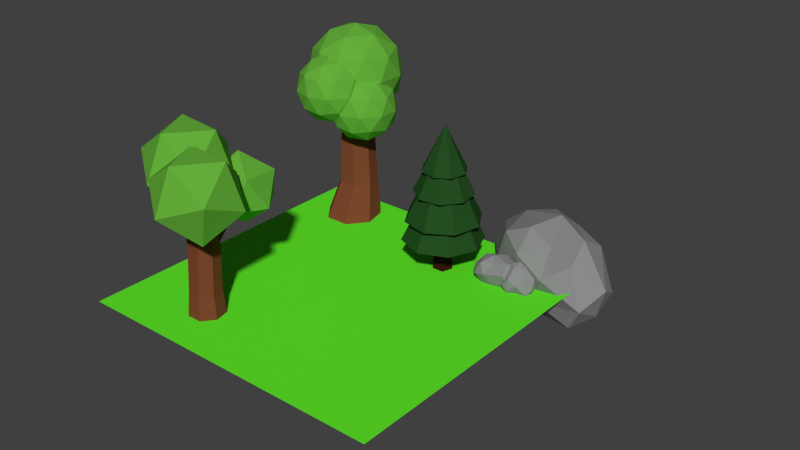# Source: Trees.blend  (saved by Blender 2.73.0; exported with 4.5.12 LTS)
import bpy
from mathutils import Matrix  # noqa: F401  (used for matrix-valued properties, if any)

bpy.ops.wm.read_factory_settings(use_empty=True)
scene = bpy.context.scene
scene.name = 'Scene'

# ---- collections
col_collection_1 = bpy.data.collections.new('Collection 1'); scene.collection.children.link(col_collection_1)

# ---- materials (node trees are filled in below, after node groups)
mat_sparehout = bpy.data.materials.new('SpareHout')
mat_sparehout.alpha_threshold = 0.0
mat_sparehout.use_transparent_shadow = False
mat_sparehout.diffuse_color = (0.04696, 0.009855, 0.002597, 1.0)
mat_sparehout.specular_color = (0.01002, 0.01002, 0.01002)
mat_sparehout.roughness = 0.5
mat_sparenaalden = bpy.data.materials.new('SpareNaalden')
mat_sparenaalden.alpha_threshold = 0.0
mat_sparenaalden.use_transparent_shadow = False
mat_sparenaalden.diffuse_color = (0.0185, 0.07227, 0.01521, 1.0)
mat_sparenaalden.roughness = 0.5
mat_sparenaalden.line_color = (0.0, 0.0, 0.0, 1.0)
mat_eikehout = bpy.data.materials.new('EikeHout')
mat_eikehout.alpha_threshold = 0.0
mat_eikehout.use_transparent_shadow = False
mat_eikehout.diffuse_color = (0.2019, 0.05916, 0.02573, 1.0)
mat_eikehout.specular_color = (0.01002, 0.01002, 0.01002)
mat_eikehout.roughness = 0.5
mat_bladeren = bpy.data.materials.new('Bladeren')
mat_bladeren.alpha_threshold = 0.0
mat_bladeren.use_transparent_shadow = False
mat_bladeren.diffuse_color = (0.1293, 0.42, 0.04368, 1.0)
mat_bladeren.roughness = 0.5
mat_bladeren.line_color = (0.0, 0.0, 0.0, 1.0)
mat_steen = bpy.data.materials.new('Steen')
mat_steen.alpha_threshold = 0.0
mat_steen.use_transparent_shadow = False
mat_steen.diffuse_color = (0.2598, 0.2598, 0.2598, 1.0)
mat_steen.roughness = 0.5
mat_steen.specular_intensity = 0.09559
mat_gras = bpy.data.materials.new('Gras')
mat_gras.alpha_threshold = 0.0
mat_gras.use_transparent_shadow = False
mat_gras.diffuse_color = (0.1135, 0.8, 0.02242, 1.0)
mat_gras.roughness = 0.5

# ---- material node trees

# ---- world
world_world = bpy.data.worlds.new('World'); scene.world = world_world
world_world.color = (0.05088, 0.05088, 0.05088)
world_world.use_sun_shadow = False
world_world.sun_shadow_jitter_overblur = 0.0
world_world.cycles.sampling_method = 'MANUAL'
world_world.cycles.sample_map_resolution = 256

# ---- meshes
me_cylinder_003 = bpy.data.meshes.new('Cylinder.003')
me_cylinder_003.from_pydata([(8.293e-08, 4.0, -1.502), (2.828, 2.828, -1.502), (4.0, -1.774e-07, -1.502), (2.828, -2.828, -1.502), (-2.668e-07, -4.0, -1.502), (8.293e-08, -2.592e-09, 2.498), (-2.828, -2.828, -1.502), (-4.0, 4.511e-08, -1.502), (-2.828, 2.828, -1.502), (8.293e-08, 1.0, -3.182), (7.789e-08, 0.7887, -1.182), (0.9511, 0.309, -3.182), (0.7501, 0.2437, -1.182), (0.5878, -0.809, -3.182), (0.4636, -0.638, -1.182), (-0.5878, -0.809, -3.182), (-0.4636, -0.638, -1.182), (-0.9511, 0.309, -3.182), (-0.7501, 0.2437, -1.182), (2.245, 3.038, -0.4378), (3.735, 0.5608, -0.4378), (3.038, -2.245, -0.4378), (0.5608, -3.735, -0.4378), (-2.245, -3.038, -0.4378), (8.293e-08, -2.592e-09, 3.339), (-3.735, -0.5608, -0.4378), (-3.038, 2.245, -0.4378), (-0.5608, 3.735, -0.4378), (-1.454, 2.564, 0.9003), (0.7854, 2.841, 0.9003), (2.564, 1.454, 0.9003), (2.841, -0.7854, 0.9003), (1.454, -2.564, 0.9003), (8.293e-08, -2.592e-09, 3.848), (-0.7854, -2.841, 0.9003), (-2.564, -1.454, 0.9003), (-2.841, 0.7854, 0.9003), (-0.3546, 2.172, 2.027), (1.285, 1.787, 2.027), (2.172, 0.3546, 2.027), (1.787, -1.285, 2.027), (0.3546, -2.172, 2.027), (8.293e-08, -2.592e-09, 4.228), (-1.285, -1.787, 2.027), (-2.172, -0.3546, 2.027), (-1.787, 1.285, 2.027)], [], [(7, 5, 8), (0, 5, 1), (6, 5, 7), (4, 5, 6), (3, 5, 4), (2, 5, 3), (8, 5, 0), (1, 5, 2), (0, 1, 2, 3, 4, 6, 7, 8), (9, 10, 12, 11), (11, 12, 14, 13), (13, 14, 16, 15), (12, 10, 18, 16, 14), (17, 18, 10, 9), (15, 16, 18, 17), (9, 11, 13, 15, 17), (26, 24, 27), (19, 24, 20), (25, 24, 26), (23, 24, 25), (22, 24, 23), (21, 24, 22), (27, 24, 19), (20, 24, 21), (19, 20, 21, 22, 23, 25, 26, 27), (35, 33, 36), (28, 33, 29), (34, 33, 35), (32, 33, 34), (31, 33, 32), (30, 33, 31), (36, 33, 28), (29, 33, 30), (28, 29, 30, 31, 32, 34, 35, 36), (44, 42, 45), (37, 42, 38), (43, 42, 44), (41, 42, 43), (40, 42, 41), (39, 42, 40), (45, 42, 37), (38, 42, 39), (37, 38, 39, 40, 41, 43, 44, 45)])
me_cylinder_003.polygons.foreach_set('material_index', [1, 1, 1, 1, 1, 1, 1, 1, 1, 0, 0, 0, 0, 0, 0, 0, 1, 1, 1, 1, 1, 1, 1, 1, 1, 1, 1, 1, 1, 1, 1, 1, 1, 1, 1, 1, 1, 1, 1, 1, 1, 1, 1])
me_cylinder_003.materials.append(mat_sparehout)
me_cylinder_003.materials.append(mat_sparenaalden)
me_cylinder_003.use_remesh_preserve_volume = False
me_cylinder_003.use_remesh_preserve_attributes = False
me_cylinder_003.use_mirror_vertex_groups = False
me_cylinder_003.update()
me_cylinder_001 = bpy.data.meshes.new('Cylinder.001')
me_cylinder_001.from_pydata([(0.2603, 2.592, -0.3008), (0.8789, 0.7508, 0.03704), (-1.401, 1.35, -0.01606), (-1.532, 3.712, -0.03459), (0.6658, 4.572, 0.007056), (2.156, 2.742, 0.05132), (-0.5316, 0.7318, 0.5121), (-2.022, 2.562, 0.4678), (-0.7447, 4.553, 0.4821), (1.535, 3.954, 0.5352), (1.667, 1.592, 0.5538), (-0.1261, 2.712, 0.82), (0.2382, 0.1898, -0.5125), (0.003682, 2.281, -0.0263), (0.79, -0.2069, -0.3892), (0.5555, 1.885, 0.09699), (0.3621, -0.724, -0.2631), (0.1276, 1.367, 0.2231), (-0.4541, -0.6469, -0.3084), (-0.6887, 1.445, 0.1778), (-0.5307, -0.08215, -0.4626), (-0.7652, 2.009, 0.02363), (0.0671, 0.4416, -1.525), (0.0671, 0.06154, 0.4748), (0.9895, -0.002643, -1.525), (0.6924, -0.2396, 0.4748), (1.217, -1.001, -1.525), (0.8468, -0.9162, 0.4748), (0.579, -1.801, -1.525), (0.4141, -1.459, 0.4748), (-0.4448, -1.801, -1.525), (-0.2799, -1.459, 0.4748), (-1.083, -1.001, -1.525), (-0.7126, -0.9162, 0.4748), (-0.8553, -0.002643, -1.525), (-0.5582, -0.2396, 0.4748), (0.0671, 0.2618, -1.089), (0.8489, -0.1147, -1.089), (1.042, -0.9607, -1.089), (0.501, -1.639, -1.089), (-0.3668, -1.639, -1.089), (-0.9078, -0.9607, -1.089), (-0.7147, -0.1147, -1.089), (0.0671, 0.4096, -0.4167), (0.8312, 0.0416, -0.4167), (1.02, -0.7852, -0.4167), (0.4911, -1.448, -0.4167), (-0.357, -1.448, -0.4167), (-0.8857, -0.7852, -0.4167), (-0.697, 0.0416, -0.4167), (-1.352, 1.67, 0.18), (0.009106, -1.041, 0.1789), (-3.016, -0.863, 0.2118), (-3.74, 1.516, 0.6458), (-1.163, 2.809, 0.8811), (1.154, 1.228, 0.5926), (-1.538, -2.87, 0.644), (-3.855, -1.289, 0.9326), (-2.71, 0.9801, 1.346), (0.3149, 0.802, 1.313), (1.039, -1.577, 0.8794), (-1.349, -1.731, 1.345), (1.156, 0.0752, 0.006549), (2.517, -2.635, 0.005459), (-0.5084, -2.457, 0.03834), (-1.233, -0.07809, 0.4724), (1.345, 1.214, 0.7077), (3.662, -0.3662, 0.4191), (0.9692, -4.464, 0.4706), (-1.348, -2.883, 0.7591), (-0.2026, -0.6143, 1.173), (2.822, -0.7923, 1.14), (3.547, -3.172, 0.7059), (1.158, -3.325, 1.172)], [], [(0, 1, 2), (1, 0, 5), (0, 2, 3), (0, 3, 4), (0, 4, 5), (1, 5, 10), (2, 1, 6), (3, 2, 7), (4, 3, 8), (5, 4, 9), (1, 10, 6), (2, 6, 7), (3, 7, 8), (4, 8, 9), (5, 9, 10), (6, 10, 11), (7, 6, 11), (8, 7, 11), (9, 8, 11), (10, 9, 11), (12, 13, 15, 14), (14, 15, 17, 16), (16, 17, 19, 18), (15, 13, 21, 19, 17), (20, 21, 13, 12), (18, 19, 21, 20), (12, 14, 16, 18, 20), (43, 23, 25, 44), (44, 25, 27, 45), (45, 27, 29, 46), (46, 29, 31, 47), (47, 31, 33, 48), (25, 23, 35, 33, 31, 29, 27), (49, 35, 23, 43), (48, 33, 35, 49), (22, 24, 26, 28, 30, 32, 34), (32, 41, 42, 34), (34, 42, 36, 22), (30, 40, 41, 32), (28, 39, 40, 30), (26, 38, 39, 28), (24, 37, 38, 26), (22, 36, 37, 24), (41, 48, 49, 42), (42, 49, 43, 36), (40, 47, 48, 41), (39, 46, 47, 40), (38, 45, 46, 39), (37, 44, 45, 38), (36, 43, 44, 37), (50, 51, 52), (51, 50, 55), (50, 52, 53), (50, 53, 54), (50, 54, 55), (51, 55, 60), (52, 51, 56), (53, 52, 57), (54, 53, 58), (55, 54, 59), (51, 60, 56), (52, 56, 57), (53, 57, 58), (54, 58, 59), (55, 59, 60), (56, 60, 61), (57, 56, 61), (58, 57, 61), (59, 58, 61), (60, 59, 61), (62, 63, 64), (63, 62, 67), (62, 64, 65), (62, 65, 66), (62, 66, 67), (63, 67, 72), (64, 63, 68), (65, 64, 69), (66, 65, 70), (67, 66, 71), (63, 72, 68), (64, 68, 69), (65, 69, 70), (66, 70, 71), (67, 71, 72), (68, 72, 73), (69, 68, 73), (70, 69, 73), (71, 70, 73), (72, 71, 73)])
me_cylinder_001.polygons.foreach_set('material_index', [1, 1, 1, 1, 1, 1, 1, 1, 1, 1, 1, 1, 1, 1, 1, 1, 1, 1, 1, 1, 0, 0, 0, 0, 0, 0, 0, 0, 0, 0, 0, 0, 0, 0, 0, 0, 0, 0, 0, 0, 0, 0, 0, 0, 0, 0, 0, 0, 0, 0, 1, 1, 1, 1, 1, 1, 1, 1, 1, 1, 1, 1, 1, 1, 1, 1, 1, 1, 1, 1, 2, 2, 2, 2, 2, 2, 2, 2, 2, 2, 2, 2, 2, 2, 2, 2, 2, 2, 2, 2])
me_cylinder_001.materials.append(mat_eikehout)
me_cylinder_001.materials.append(mat_bladeren)
me_cylinder_001.materials.append(mat_bladeren)
me_cylinder_001.use_remesh_preserve_volume = False
me_cylinder_001.use_remesh_preserve_attributes = False
me_cylinder_001.use_mirror_vertex_groups = False
me_cylinder_001.update()
me_icosphere_003 = bpy.data.meshes.new('Icosphere.003')
me_icosphere_003.from_pydata([(0.0, -0.08683, -0.7956), (1.063, -0.7987, -0.4472), (-0.2764, -0.8506, -0.4472), (-0.8944, 0.149, -0.4665), (-0.2764, 0.7638, -0.2429), (0.7236, 0.4389, -0.2429), (0.2764, -0.8506, 0.4472), (-0.7236, -0.7987, 0.4472), (-0.7236, 0.7616, 0.2236), (0.2764, 1.087, 0.2236), (1.234, -0.273, 0.4472), (0.0, 0.2359, 0.7763), (-0.1625, -0.5, -0.8507), (0.4253, -0.309, -0.8507), (0.2629, -0.809, -0.5257), (1.19, -0.273, -0.5257), (0.4253, 0.2222, -0.6463), (-0.5257, -0.08683, -0.6463), (-0.6882, -0.5, -0.5257), (-0.1625, 0.4132, -0.6463), (-0.6882, 0.4132, -0.3214), (0.2629, 0.7222, -0.3214), (1.291, -0.582, 0.0), (1.291, 0.03606, 0.0), (0.0, -1.273, 0.0), (0.9272, -1.082, 0.0), (-0.9511, -0.582, 0.0), (-0.5878, -1.082, 0.0), (-0.5878, 0.8185, -0.2237), (-0.9511, 0.5449, -0.2237), (0.5878, 0.809, 0.0), (0.0, 1.0, 0.0), (1.028, -0.7729, 0.5257), (-0.2629, -1.082, 0.5257), (-0.8506, 0.2359, 0.3021), (-0.2629, 1.045, 0.3021), (1.028, 0.4629, 0.3021), (0.1625, -0.5, 0.8507), (0.5257, 0.0, 0.8507), (-0.4253, -0.309, 0.8507), (-0.4253, 0.5449, 0.627), (0.1625, 0.7359, 0.627)], [], [(0, 13, 12), (1, 13, 15), (0, 12, 17), (0, 17, 19), (0, 19, 16), (1, 15, 22), (2, 14, 24), (3, 18, 26), (4, 20, 28), (5, 21, 30), (1, 22, 25), (2, 24, 27), (3, 26, 29), (4, 28, 31), (5, 30, 23), (6, 32, 37), (7, 33, 39), (8, 34, 40), (9, 35, 41), (10, 36, 38), (38, 41, 11), (38, 36, 41), (36, 9, 41), (41, 40, 11), (41, 35, 40), (35, 8, 40), (40, 39, 11), (40, 34, 39), (34, 7, 39), (39, 37, 11), (39, 33, 37), (33, 6, 37), (37, 38, 11), (37, 32, 38), (32, 10, 38), (23, 36, 10), (23, 30, 36), (30, 9, 36), (31, 35, 9), (31, 28, 35), (28, 8, 35), (29, 34, 8), (29, 26, 34), (26, 7, 34), (27, 33, 7), (27, 24, 33), (24, 6, 33), (25, 32, 6), (25, 22, 32), (22, 10, 32), (30, 31, 9), (30, 21, 31), (21, 4, 31), (28, 29, 8), (28, 20, 29), (20, 3, 29), (26, 27, 7), (26, 18, 27), (18, 2, 27), (24, 25, 6), (24, 14, 25), (14, 1, 25), (22, 23, 10), (22, 15, 23), (15, 5, 23), (16, 21, 5), (16, 19, 21), (19, 4, 21), (19, 20, 4), (19, 17, 20), (17, 3, 20), (17, 18, 3), (17, 12, 18), (12, 2, 18), (15, 16, 5), (15, 13, 16), (13, 0, 16), (12, 14, 2), (12, 13, 14), (13, 1, 14)])
me_icosphere_003.materials.append(mat_steen)
me_icosphere_003.use_remesh_preserve_volume = False
me_icosphere_003.use_remesh_preserve_attributes = False
me_icosphere_003.use_mirror_vertex_groups = False
me_icosphere_003.update()
me_plane_001 = bpy.data.meshes.new('Plane.001')
me_plane_001.from_pydata([(-1.0, -1.0, 0.0), (1.0, -1.0, 0.0), (-1.0, 1.0, 0.0), (1.0, 1.0, 0.0)], [], [(0, 1, 3, 2)])
me_plane_001.materials.append(mat_gras)
me_plane_001.use_remesh_preserve_volume = False
me_plane_001.use_remesh_preserve_attributes = False
me_plane_001.use_mirror_vertex_groups = False
me_plane_001.update()
me_cylinder = bpy.data.meshes.new('Cylinder')
me_cylinder.from_pydata([(0.8522, -0.08213, -0.4705), (2.101, -0.9891, -0.2321), (0.3754, -1.55, -0.2321), (-0.6909, -0.08213, -0.2321), (0.3754, 1.385, -0.2321), (2.101, 0.8248, -0.2321), (1.329, -1.55, 0.1537), (-0.3962, -0.9891, 0.1537), (-0.3962, 0.8248, 0.1537), (1.329, 1.385, 0.1537), (2.395, -0.08213, 0.1537), (0.8522, -0.08213, 0.3921), (0.5719, -0.9447, -0.4061), (1.586, -0.6152, -0.4061), (1.306, -1.478, -0.2659), (2.32, -0.08213, -0.2659), (1.586, 0.451, -0.4061), (-0.05479, -0.08213, -0.4061), (-0.3351, -0.9447, -0.2659), (0.5719, 0.7805, -0.4061), (-0.3351, 0.7805, -0.2659), (1.306, 1.314, -0.2659), (2.493, -0.6152, -0.0392), (2.493, 0.451, -0.0392), (0.8522, -1.807, -0.0392), (1.866, -1.478, -0.0392), (-0.7886, -0.6152, -0.0392), (-0.1619, -1.478, -0.0392), (-0.1619, 1.314, -0.0392), (-0.7886, 0.451, -0.0392), (1.866, 1.314, -0.0392), (0.8522, 1.643, -0.0392), (2.039, -0.9447, 0.1876), (0.3987, -1.478, 0.1876), (-0.6153, -0.08213, 0.1876), (0.3987, 1.314, 0.1876), (2.039, 0.7805, 0.1876), (1.132, -0.9447, 0.3277), (1.759, -0.08213, 0.3277), (0.1184, -0.6152, 0.3277), (0.1184, 0.451, 0.3277), (1.132, 0.7805, 0.3277), (-0.4361, -0.9908, -0.2425), (0.8123, -1.898, -0.004096), (-0.9129, -2.458, -0.004096), (-1.979, -0.9908, -0.004094), (-0.9129, 0.4767, -0.004096), (0.8123, -0.08386, -0.004096), (0.04074, -2.458, 0.3817), (-1.684, -1.898, 0.3817), (-1.684, -0.08386, 0.3817), (0.04074, 0.4767, 0.3817), (1.107, -0.9908, 0.3817), (-0.4361, -0.9908, 0.6201), (-0.7164, -1.853, -0.1781), (0.2977, -1.524, -0.1781), (0.01741, -2.387, -0.03796), (1.031, -0.9908, -0.03796), (0.2977, -0.4577, -0.1781), (-1.343, -0.9908, -0.1781), (-1.623, -1.853, -0.03796), (-0.7164, -0.1282, -0.1781), (-1.623, -0.1282, -0.03796), (0.01741, 0.4049, -0.03796), (1.205, -1.524, 0.1888), (1.205, -0.4577, 0.1888), (-0.4361, -2.716, 0.1888), (0.578, -2.387, 0.1888), (-2.077, -1.524, 0.1888), (-1.45, -2.387, 0.1888), (-1.45, 0.4049, 0.1888), (-2.077, -0.4577, 0.1888), (0.578, 0.4049, 0.1888), (-0.4361, 0.7344, 0.1888), (0.7512, -1.853, 0.4155), (-0.8896, -2.387, 0.4155), (-1.904, -0.9908, 0.4155), (-0.8896, 0.4049, 0.4155), (0.7512, -0.1282, 0.4155), (-0.1558, -1.853, 0.5557), (0.4709, -0.9908, 0.5557), (-1.17, -1.524, 0.5557), (-1.17, -0.4577, 0.5557), (-0.1558, -0.1282, 0.5557), (-0.4128, 0.8114, -0.2921), (1.327, -0.4526, 0.04014), (-1.077, -1.234, 0.04014), (-2.563, 0.8114, 0.04014), (-1.077, 2.857, 0.04014), (1.327, 2.075, 0.04014), (0.2517, -1.234, 0.5777), (-2.153, -0.4526, 0.5777), (-2.153, 2.075, 0.5777), (0.2517, 2.857, 0.5777), (1.738, 0.8114, 0.5777), (-0.4128, 0.8114, 0.91), (-0.8034, -0.3907, -0.2024), (0.6098, 0.06846, -0.2024), (0.2192, -1.134, -0.007057), (1.632, 0.8114, -0.007056), (0.6098, 1.554, -0.2024), (-1.677, 0.8114, -0.2023), (-2.067, -0.3907, -0.007056), (-0.8034, 2.014, -0.2024), (-2.067, 2.014, -0.007056), (0.2192, 2.756, -0.007057), (1.874, 0.06845, 0.3089), (1.874, 1.554, 0.3089), (-0.4128, -1.593, 0.3089), (1.0, -1.134, 0.3089), (-2.699, 0.06845, 0.3089), (-1.826, -1.134, 0.3089), (-1.826, 2.756, 0.3089), (-2.699, 1.554, 0.3089), (1.0, 2.756, 0.3089), (-0.4128, 3.216, 0.3089), (1.242, -0.3907, 0.6249), (-1.045, -1.134, 0.6249), (-2.458, 0.8114, 0.6249), (-1.045, 2.756, 0.6249), (1.242, 2.014, 0.6249), (-0.02221, -0.3907, 0.8202), (0.8512, 0.8114, 0.8202), (-1.435, 0.06846, 0.8202), (-1.435, 1.554, 0.8202), (-0.02221, 2.014, 0.8202), (0.02719, 1.342, -1.616), (0.03186, 0.934, 0.4254), (1.169, 0.7916, -1.616), (0.464, 0.7259, 0.4254), (1.451, -0.444, -1.616), (0.5707, 0.2583, 0.4254), (0.6609, -1.435, -1.616), (0.2717, -0.1167, 0.4254), (-0.6065, -1.435, -1.616), (-0.208, -0.1167, 0.4254), (-1.397, -0.444, -1.616), (-0.507, 0.2583, 0.4254), (-1.115, 0.7916, -1.616), (-0.4003, 0.7259, 0.4254), (0.03186, 1.093, 0.07435), (0.5882, 0.8249, 0.07435), (0.7256, 0.2229, 0.07435), (0.3406, -0.2599, 0.07435), (-0.2769, -0.2599, 0.07435), (-0.6619, 0.2229, 0.07435), (-0.5245, 0.8249, 0.07435), (0.8137, 1.005, -1.122), (1.007, 0.1588, -1.122), (0.4657, -0.5197, -1.122), (-0.402, -0.5197, -1.122), (-0.9431, 0.1588, -1.122), (-0.75, 1.005, -1.122), (0.03186, 1.381, -1.122), (-0.1426, 1.43, -0.5131), (0.5499, 1.097, -0.5131), (0.721, 0.3475, -0.5131), (0.2417, -0.2535, -0.5131), (-0.5269, -0.2535, -0.5131), (-1.006, 0.3475, -0.5131), (-0.8351, 1.097, -0.5131)], [], [(0, 13, 12), (1, 13, 15), (0, 12, 17), (0, 17, 19), (0, 19, 16), (1, 15, 22), (2, 14, 24), (3, 18, 26), (4, 20, 28), (5, 21, 30), (1, 22, 25), (2, 24, 27), (3, 26, 29), (4, 28, 31), (5, 30, 23), (6, 32, 37), (7, 33, 39), (8, 34, 40), (9, 35, 41), (10, 36, 38), (38, 41, 11), (38, 36, 41), (36, 9, 41), (41, 40, 11), (41, 35, 40), (35, 8, 40), (40, 39, 11), (40, 34, 39), (34, 7, 39), (39, 37, 11), (39, 33, 37), (33, 6, 37), (37, 38, 11), (37, 32, 38), (32, 10, 38), (23, 36, 10), (23, 30, 36), (30, 9, 36), (31, 35, 9), (31, 28, 35), (28, 8, 35), (29, 34, 8), (29, 26, 34), (26, 7, 34), (27, 33, 7), (27, 24, 33), (24, 6, 33), (25, 32, 6), (25, 22, 32), (22, 10, 32), (30, 31, 9), (30, 21, 31), (21, 4, 31), (28, 29, 8), (28, 20, 29), (20, 3, 29), (26, 27, 7), (26, 18, 27), (18, 2, 27), (24, 25, 6), (24, 14, 25), (14, 1, 25), (22, 23, 10), (22, 15, 23), (15, 5, 23), (16, 21, 5), (16, 19, 21), (19, 4, 21), (19, 20, 4), (19, 17, 20), (17, 3, 20), (17, 18, 3), (17, 12, 18), (12, 2, 18), (15, 16, 5), (15, 13, 16), (13, 0, 16), (12, 14, 2), (12, 13, 14), (13, 1, 14), (42, 55, 54), (43, 55, 57), (42, 54, 59), (42, 59, 61), (42, 61, 58), (43, 57, 64), (44, 56, 66), (45, 60, 68), (46, 62, 70), (47, 63, 72), (43, 64, 67), (44, 66, 69), (45, 68, 71), (46, 70, 73), (47, 72, 65), (48, 74, 79), (49, 75, 81), (50, 76, 82), (51, 77, 83), (52, 78, 80), (80, 83, 53), (80, 78, 83), (78, 51, 83), (83, 82, 53), (83, 77, 82), (77, 50, 82), (82, 81, 53), (82, 76, 81), (76, 49, 81), (81, 79, 53), (81, 75, 79), (75, 48, 79), (79, 80, 53), (79, 74, 80), (74, 52, 80), (65, 78, 52), (65, 72, 78), (72, 51, 78), (73, 77, 51), (73, 70, 77), (70, 50, 77), (71, 76, 50), (71, 68, 76), (68, 49, 76), (69, 75, 49), (69, 66, 75), (66, 48, 75), (67, 74, 48), (67, 64, 74), (64, 52, 74), (72, 73, 51), (72, 63, 73), (63, 46, 73), (70, 71, 50), (70, 62, 71), (62, 45, 71), (68, 69, 49), (68, 60, 69), (60, 44, 69), (66, 67, 48), (66, 56, 67), (56, 43, 67), (64, 65, 52), (64, 57, 65), (57, 47, 65), (58, 63, 47), (58, 61, 63), (61, 46, 63), (61, 62, 46), (61, 59, 62), (59, 45, 62), (59, 60, 45), (59, 54, 60), (54, 44, 60), (57, 58, 47), (57, 55, 58), (55, 42, 58), (54, 56, 44), (54, 55, 56), (55, 43, 56), (84, 97, 96), (85, 97, 99), (84, 96, 101), (84, 101, 103), (84, 103, 100), (85, 99, 106), (86, 98, 108), (87, 102, 110), (88, 104, 112), (89, 105, 114), (85, 106, 109), (86, 108, 111), (87, 110, 113), (88, 112, 115), (89, 114, 107), (90, 116, 121), (91, 117, 123), (92, 118, 124), (93, 119, 125), (94, 120, 122), (122, 125, 95), (122, 120, 125), (120, 93, 125), (125, 124, 95), (125, 119, 124), (119, 92, 124), (124, 123, 95), (124, 118, 123), (118, 91, 123), (123, 121, 95), (123, 117, 121), (117, 90, 121), (121, 122, 95), (121, 116, 122), (116, 94, 122), (107, 120, 94), (107, 114, 120), (114, 93, 120), (115, 119, 93), (115, 112, 119), (112, 92, 119), (113, 118, 92), (113, 110, 118), (110, 91, 118), (111, 117, 91), (111, 108, 117), (108, 90, 117), (109, 116, 90), (109, 106, 116), (106, 94, 116), (114, 115, 93), (114, 105, 115), (105, 88, 115), (112, 113, 92), (112, 104, 113), (104, 87, 113), (110, 111, 91), (110, 102, 111), (102, 86, 111), (108, 109, 90), (108, 98, 109), (98, 85, 109), (106, 107, 94), (106, 99, 107), (99, 89, 107), (100, 105, 89), (100, 103, 105), (103, 88, 105), (103, 104, 88), (103, 101, 104), (101, 87, 104), (101, 102, 87), (101, 96, 102), (96, 86, 102), (99, 100, 89), (99, 97, 100), (97, 84, 100), (96, 98, 86), (96, 97, 98), (97, 85, 98), (140, 127, 129, 141), (141, 129, 131, 142), (142, 131, 133, 143), (143, 133, 135, 144), (144, 135, 137, 145), (129, 127, 139, 137, 135, 133, 131), (146, 139, 127, 140), (145, 137, 139, 146), (126, 128, 130, 132, 134, 136, 138), (159, 145, 146, 160), (160, 146, 140, 154), (158, 144, 145, 159), (157, 143, 144, 158), (156, 142, 143, 157), (155, 141, 142, 156), (154, 140, 141, 155), (126, 153, 147, 128), (128, 147, 148, 130), (130, 148, 149, 132), (132, 149, 150, 134), (134, 150, 151, 136), (138, 152, 153, 126), (136, 151, 152, 138), (153, 154, 155, 147), (147, 155, 156, 148), (148, 156, 157, 149), (149, 157, 158, 150), (150, 158, 159, 151), (152, 160, 154, 153), (151, 159, 160, 152)])
me_cylinder.polygons.foreach_set('material_index', [1, 1, 1, 1, 1, 1, 1, 1, 1, 1, 1, 1, 1, 1, 1, 1, 1, 1, 1, 1, 1, 1, 1, 1, 1, 1, 1, 1, 1, 1, 1, 1, 1, 1, 1, 1, 1, 1, 1, 1, 1, 1, 1, 1, 1, 1, 1, 1, 1, 1, 1, 1, 1, 1, 1, 1, 1, 1, 1, 1, 1, 1, 1, 1, 1, 1, 1, 1, 1, 1, 1, 1, 1, 1, 1, 1, 1, 1, 1, 1, 1, 1, 1, 1, 1, 1, 1, 1, 1, 1, 1, 1, 1, 1, 1, 1, 1, 1, 1, 1, 1, 1, 1, 1, 1, 1, 1, 1, 1, 1, 1, 1, 1, 1, 1, 1, 1, 1, 1, 1, 1, 1, 1, 1, 1, 1, 1, 1, 1, 1, 1, 1, 1, 1, 1, 1, 1, 1, 1, 1, 1, 1, 1, 1, 1, 1, 1, 1, 1, 1, 1, 1, 1, 1, 1, 1, 1, 1, 1, 1, 1, 1, 1, 1, 1, 1, 1, 1, 1, 1, 1, 1, 1, 1, 1, 1, 1, 1, 1, 1, 1, 1, 1, 1, 1, 1, 1, 1, 1, 1, 1, 1, 1, 1, 1, 1, 1, 1, 1, 1, 1, 1, 1, 1, 1, 1, 1, 1, 1, 1, 1, 1, 1, 1, 1, 1, 1, 1, 1, 1, 1, 1, 1, 1, 1, 1, 1, 1, 1, 1, 1, 1, 1, 1, 1, 1, 1, 1, 1, 1, 0, 0, 0, 0, 0, 0, 0, 0, 0, 0, 0, 0, 0, 0, 0, 0, 0, 0, 0, 0, 0, 0, 0, 0, 0, 0, 0, 0, 0, 0])
me_cylinder.materials.append(mat_eikehout)
me_cylinder.materials.append(mat_bladeren)
me_cylinder.use_remesh_preserve_volume = False
me_cylinder.use_remesh_preserve_attributes = False
me_cylinder.use_mirror_vertex_groups = False
me_cylinder.update()
me_icosphere_004 = bpy.data.meshes.new('Icosphere.004')
me_icosphere_004.from_pydata([(0.0, -0.08683, -0.7956), (1.063, -0.7987, -0.4472), (-0.2764, -0.8506, -0.4472), (-0.8944, 0.149, -0.4665), (-0.2764, 0.7638, -0.2429), (0.7236, 0.4389, -0.2429), (0.2764, -0.8506, 0.4472), (-0.7236, -0.7987, 0.4472), (-0.7236, 0.7616, 0.2236), (0.2764, 1.087, 0.2236), (1.234, -0.273, 0.4472), (0.0, 0.2359, 0.7763), (-0.1625, -0.5, -0.8507), (0.4253, -0.309, -0.8507), (0.2629, -0.809, -0.5257), (1.19, -0.273, -0.5257), (0.4253, 0.2222, -0.6463), (-0.5257, -0.08683, -0.6463), (-0.6882, -0.5, -0.5257), (-0.1625, 0.4132, -0.6463), (-0.6882, 0.4132, -0.3214), (0.2629, 0.7222, -0.3214), (1.291, -0.582, 0.0), (1.291, 0.03606, 0.0), (0.0, -1.273, 0.0), (0.9272, -1.082, 0.0), (-0.9511, -0.582, 0.0), (-0.5878, -1.082, 0.0), (-0.5878, 0.8185, -0.2237), (-0.9511, 0.5449, -0.2237), (0.5878, 0.809, 0.0), (0.0, 1.0, 0.0), (1.028, -0.7729, 0.5257), (-0.2629, -1.082, 0.5257), (-0.8506, 0.2359, 0.3021), (-0.2629, 1.045, 0.3021), (1.028, 0.4629, 0.3021), (0.1625, -0.5, 0.8507), (0.5257, 0.0, 0.8507), (-0.4253, -0.309, 0.8507), (-0.4253, 0.5449, 0.627), (0.1625, 0.7359, 0.627)], [], [(0, 13, 12), (1, 13, 15), (0, 12, 17), (0, 17, 19), (0, 19, 16), (1, 15, 22), (2, 14, 24), (3, 18, 26), (4, 20, 28), (5, 21, 30), (1, 22, 25), (2, 24, 27), (3, 26, 29), (4, 28, 31), (5, 30, 23), (6, 32, 37), (7, 33, 39), (8, 34, 40), (9, 35, 41), (10, 36, 38), (38, 41, 11), (38, 36, 41), (36, 9, 41), (41, 40, 11), (41, 35, 40), (35, 8, 40), (40, 39, 11), (40, 34, 39), (34, 7, 39), (39, 37, 11), (39, 33, 37), (33, 6, 37), (37, 38, 11), (37, 32, 38), (32, 10, 38), (23, 36, 10), (23, 30, 36), (30, 9, 36), (31, 35, 9), (31, 28, 35), (28, 8, 35), (29, 34, 8), (29, 26, 34), (26, 7, 34), (27, 33, 7), (27, 24, 33), (24, 6, 33), (25, 32, 6), (25, 22, 32), (22, 10, 32), (30, 31, 9), (30, 21, 31), (21, 4, 31), (28, 29, 8), (28, 20, 29), (20, 3, 29), (26, 27, 7), (26, 18, 27), (18, 2, 27), (24, 25, 6), (24, 14, 25), (14, 1, 25), (22, 23, 10), (22, 15, 23), (15, 5, 23), (16, 21, 5), (16, 19, 21), (19, 4, 21), (19, 20, 4), (19, 17, 20), (17, 3, 20), (17, 18, 3), (17, 12, 18), (12, 2, 18), (15, 16, 5), (15, 13, 16), (13, 0, 16), (12, 14, 2), (12, 13, 14), (13, 1, 14)])
me_icosphere_004.materials.append(mat_steen)
me_icosphere_004.use_remesh_preserve_volume = False
me_icosphere_004.use_remesh_preserve_attributes = False
me_icosphere_004.use_mirror_vertex_groups = False
me_icosphere_004.update()
me_icosphere_005 = bpy.data.meshes.new('Icosphere.005')
me_icosphere_005.from_pydata([(0.0, -0.08683, -0.7956), (1.063, -0.7987, -0.4472), (-0.2764, -0.8506, -0.4472), (-0.8944, 0.149, -0.4665), (-0.2764, 0.7638, -0.2429), (0.7236, 0.4389, -0.2429), (0.2764, -0.8506, 0.4472), (-0.7236, -0.7987, 0.4472), (-0.7236, 0.7616, 0.2236), (0.2764, 1.087, 0.2236), (1.234, -0.273, 0.4472), (0.0, 0.2359, 0.7763), (-0.1625, -0.5, -0.8507), (0.4253, -0.309, -0.8507), (0.2629, -0.809, -0.5257), (1.19, -0.273, -0.5257), (0.4253, 0.2222, -0.6463), (-0.5257, -0.08683, -0.6463), (-0.6882, -0.5, -0.5257), (-0.1625, 0.4132, -0.6463), (-0.6882, 0.4132, -0.3214), (0.2629, 0.7222, -0.3214), (1.291, -0.582, 0.0), (1.291, 0.03606, 0.0), (0.0, -1.273, 0.0), (0.9272, -1.082, 0.0), (-0.9511, -0.582, 0.0), (-0.5878, -1.082, 0.0), (-0.5878, 0.8185, -0.2237), (-0.9511, 0.5449, -0.2237), (0.5878, 0.809, 0.0), (0.0, 1.0, 0.0), (1.028, -0.7729, 0.5257), (-0.2629, -1.082, 0.5257), (-0.8506, 0.2359, 0.3021), (-0.2629, 1.045, 0.3021), (1.028, 0.4629, 0.3021), (0.1625, -0.5, 0.8507), (0.5257, 0.0, 0.8507), (-0.4253, -0.309, 0.8507), (-0.4253, 0.5449, 0.627), (0.1625, 0.7359, 0.627)], [], [(0, 13, 12), (1, 13, 15), (0, 12, 17), (0, 17, 19), (0, 19, 16), (1, 15, 22), (2, 14, 24), (3, 18, 26), (4, 20, 28), (5, 21, 30), (1, 22, 25), (2, 24, 27), (3, 26, 29), (4, 28, 31), (5, 30, 23), (6, 32, 37), (7, 33, 39), (8, 34, 40), (9, 35, 41), (10, 36, 38), (38, 41, 11), (38, 36, 41), (36, 9, 41), (41, 40, 11), (41, 35, 40), (35, 8, 40), (40, 39, 11), (40, 34, 39), (34, 7, 39), (39, 37, 11), (39, 33, 37), (33, 6, 37), (37, 38, 11), (37, 32, 38), (32, 10, 38), (23, 36, 10), (23, 30, 36), (30, 9, 36), (31, 35, 9), (31, 28, 35), (28, 8, 35), (29, 34, 8), (29, 26, 34), (26, 7, 34), (27, 33, 7), (27, 24, 33), (24, 6, 33), (25, 32, 6), (25, 22, 32), (22, 10, 32), (30, 31, 9), (30, 21, 31), (21, 4, 31), (28, 29, 8), (28, 20, 29), (20, 3, 29), (26, 27, 7), (26, 18, 27), (18, 2, 27), (24, 25, 6), (24, 14, 25), (14, 1, 25), (22, 23, 10), (22, 15, 23), (15, 5, 23), (16, 21, 5), (16, 19, 21), (19, 4, 21), (19, 20, 4), (19, 17, 20), (17, 3, 20), (17, 18, 3), (17, 12, 18), (12, 2, 18), (15, 16, 5), (15, 13, 16), (13, 0, 16), (12, 14, 2), (12, 13, 14), (13, 1, 14)])
me_icosphere_005.materials.append(mat_steen)
me_icosphere_005.use_remesh_preserve_volume = False
me_icosphere_005.use_remesh_preserve_attributes = False
me_icosphere_005.use_mirror_vertex_groups = False
me_icosphere_005.update()

# ---- objects
ob_cylinder_001 = bpy.data.objects.new('Cylinder.001', me_cylinder_003)
ob_eikeboom002 = bpy.data.objects.new('Eikeboom002', me_cylinder_001)
ob_steen001_001 = bpy.data.objects.new('Steen001.001', me_icosphere_003)
ob_grond = bpy.data.objects.new('Grond', me_plane_001)
ob_eikeboom001 = bpy.data.objects.new('EIkeboom001', me_cylinder)
ob_steen001 = bpy.data.objects.new('Steen001', me_icosphere_004)
ob_steen001_002 = bpy.data.objects.new('Steen001.002', me_icosphere_005)

# ---- transforms, parenting, visibility, modifiers, constraints
ob_cylinder_001.location = (1.968, 4.492, 3.074)
ob_cylinder_001.scale = (0.5, 0.5, 1.0)
ob_cylinder_001.lineart.crease_threshold = 0.0
ob_eikeboom002.location = (-3.612, -4.877, 4.458)
ob_eikeboom002.scale = (0.75, 0.75, 3.0)
ob_eikeboom002.lineart.crease_threshold = 0.0
ob_steen001_001.location = (4.491, 5.459, 0.2434)
ob_steen001_001.rotation_euler = (-0.29, -0.2057, 0.06527)
ob_steen001_001.lineart.crease_threshold = 0.0
ob_grond.location = (0.0, 0.0, 0.0)
ob_grond.scale = (8.0, 8.0, 1.0)
ob_grond.lineart.crease_threshold = 0.0
ob_eikeboom001.location = (-5.228, 6.185, 6.298)
ob_eikeboom001.scale = (1.0, 1.0, 4.0)
ob_eikeboom001.lineart.crease_threshold = 0.0
ob_steen001.location = (5.832, 5.132, 0.5032)
ob_steen001.rotation_euler = (1.064, 0.2773, 0.2457)
ob_steen001.scale = (0.7042, 0.7042, 0.7042)
ob_steen001.lineart.crease_threshold = 0.0
ob_steen001_002.location = (5.497, 8.172, 0.2434)
ob_steen001_002.rotation_euler = (-0.1924, 0.687, 0.3415)
ob_steen001_002.scale = (2.625, 2.625, 2.625)
ob_steen001_002.lineart.crease_threshold = 0.0

# ---- collection membership
col_collection_1.objects.link(ob_cylinder_001)
col_collection_1.objects.link(ob_eikeboom002)
col_collection_1.objects.link(ob_steen001_001)
col_collection_1.objects.link(ob_grond)
col_collection_1.objects.link(ob_eikeboom001)
col_collection_1.objects.link(ob_steen001)
col_collection_1.objects.link(ob_steen001_002)

# ---- scene / render settings (as saved in the file)
scene.frame_start = 1; scene.frame_end = 250; scene.frame_set(1)
scene.render.engine = 'BLENDER_EEVEE_NEXT'
scene.render.resolution_percentage = 50
scene.render.dither_intensity = 0.0
scene.cycles.use_denoising = False
scene.cycles.samples = 10
scene.cycles.sampling_pattern = 'TABULATED_SOBOL'
scene.cycles.light_sampling_threshold = 0.0
scene.cycles.use_adaptive_sampling = False
scene.cycles.use_light_tree = False
scene.cycles.blur_glossy = 0.0
scene.cycles.pixel_filter_type = 'GAUSSIAN'
scene.cycles.sample_clamp_indirect = 0.0
scene.view_settings.view_transform = 'Standard'
bpy.context.view_layer.update()

# ---- added for rendering (the .blend has no active camera and no usable light): camera, sun
cam_auto = bpy.data.cameras.new('AutoCamera')
cam_auto.lens = 50.0
cam_auto.sensor_width = 36.0
cam_auto.clip_end = 1000.0
ob_auto_camera = bpy.data.objects.new('AutoCamera', cam_auto)
scene.collection.objects.link(ob_auto_camera)
ob_auto_camera.location = (30.0973, -32.4424, 25.9912)
ob_auto_camera.rotation_euler = (1.09748, -7.21219e-08, 0.694738)
scene.camera = ob_auto_camera
light_auto_sun = bpy.data.lights.new('AutoSun', 'SUN')
light_auto_sun.energy = 3.0
light_auto_sun.angle = 0.0523599
ob_auto_sun = bpy.data.objects.new('AutoSun', light_auto_sun)
scene.collection.objects.link(ob_auto_sun)
ob_auto_sun.rotation_euler = (0.872665, 0.174533, 0.523599)
bpy.context.view_layer.update()

